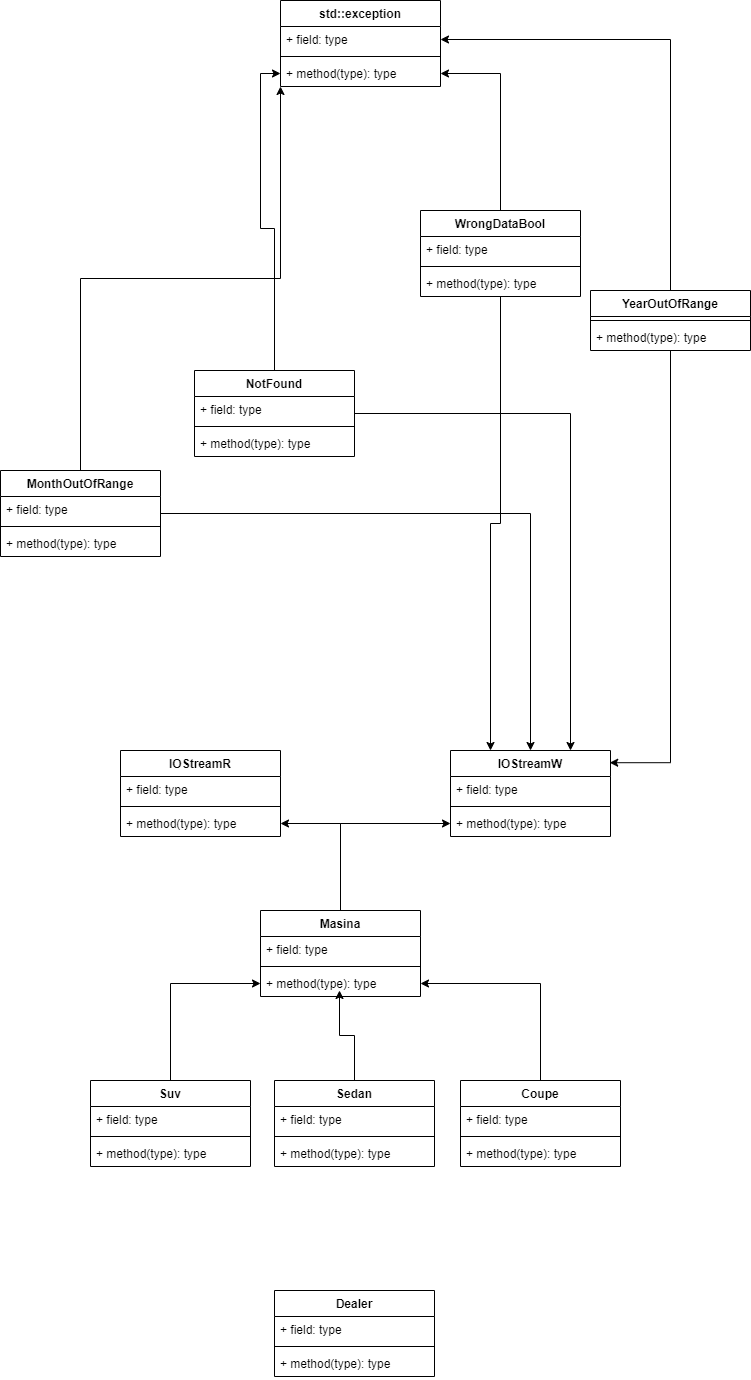

The diagram above was exported from draw.io. Its source (the exported page's mxGraphModel, read from the mxfile embedded in the PNG):
<mxGraphModel dx="1290" dy="1759" grid="1" gridSize="10" guides="1" tooltips="1" connect="1" arrows="1" fold="1" page="1" pageScale="1" pageWidth="827" pageHeight="1169" math="0" shadow="0">
  <root>
    <mxCell id="WIyWlLk6GJQsqaUBKTNV-0" />
    <mxCell id="WIyWlLk6GJQsqaUBKTNV-1" parent="WIyWlLk6GJQsqaUBKTNV-0" />
    <mxCell id="poMemotDr8FhxLsRZ2_A-31" style="edgeStyle=orthogonalEdgeStyle;rounded=0;orthogonalLoop=1;jettySize=auto;html=1;exitX=0.5;exitY=0;exitDx=0;exitDy=0;entryX=1;entryY=0.5;entryDx=0;entryDy=0;" edge="1" parent="WIyWlLk6GJQsqaUBKTNV-1" source="poMemotDr8FhxLsRZ2_A-0" target="poMemotDr8FhxLsRZ2_A-26">
      <mxGeometry relative="1" as="geometry" />
    </mxCell>
    <mxCell id="poMemotDr8FhxLsRZ2_A-32" style="edgeStyle=orthogonalEdgeStyle;rounded=0;orthogonalLoop=1;jettySize=auto;html=1;exitX=0.5;exitY=0;exitDx=0;exitDy=0;entryX=0;entryY=0.5;entryDx=0;entryDy=0;" edge="1" parent="WIyWlLk6GJQsqaUBKTNV-1" source="poMemotDr8FhxLsRZ2_A-0" target="poMemotDr8FhxLsRZ2_A-30">
      <mxGeometry relative="1" as="geometry" />
    </mxCell>
    <mxCell id="poMemotDr8FhxLsRZ2_A-0" value="Masina" style="swimlane;fontStyle=1;align=center;verticalAlign=top;childLayout=stackLayout;horizontal=1;startSize=26;horizontalStack=0;resizeParent=1;resizeParentMax=0;resizeLast=0;collapsible=1;marginBottom=0;" vertex="1" parent="WIyWlLk6GJQsqaUBKTNV-1">
      <mxGeometry x="320" y="50" width="160" height="86" as="geometry" />
    </mxCell>
    <mxCell id="poMemotDr8FhxLsRZ2_A-1" value="+ field: type" style="text;strokeColor=none;fillColor=none;align=left;verticalAlign=top;spacingLeft=4;spacingRight=4;overflow=hidden;rotatable=0;points=[[0,0.5],[1,0.5]];portConstraint=eastwest;" vertex="1" parent="poMemotDr8FhxLsRZ2_A-0">
      <mxGeometry y="26" width="160" height="26" as="geometry" />
    </mxCell>
    <mxCell id="poMemotDr8FhxLsRZ2_A-2" value="" style="line;strokeWidth=1;fillColor=none;align=left;verticalAlign=middle;spacingTop=-1;spacingLeft=3;spacingRight=3;rotatable=0;labelPosition=right;points=[];portConstraint=eastwest;strokeColor=inherit;" vertex="1" parent="poMemotDr8FhxLsRZ2_A-0">
      <mxGeometry y="52" width="160" height="8" as="geometry" />
    </mxCell>
    <mxCell id="poMemotDr8FhxLsRZ2_A-3" value="+ method(type): type" style="text;strokeColor=none;fillColor=none;align=left;verticalAlign=top;spacingLeft=4;spacingRight=4;overflow=hidden;rotatable=0;points=[[0,0.5],[1,0.5]];portConstraint=eastwest;" vertex="1" parent="poMemotDr8FhxLsRZ2_A-0">
      <mxGeometry y="60" width="160" height="26" as="geometry" />
    </mxCell>
    <mxCell id="poMemotDr8FhxLsRZ2_A-20" style="edgeStyle=orthogonalEdgeStyle;rounded=0;orthogonalLoop=1;jettySize=auto;html=1;exitX=0.5;exitY=0;exitDx=0;exitDy=0;entryX=0;entryY=0.5;entryDx=0;entryDy=0;" edge="1" parent="WIyWlLk6GJQsqaUBKTNV-1" source="poMemotDr8FhxLsRZ2_A-4" target="poMemotDr8FhxLsRZ2_A-3">
      <mxGeometry relative="1" as="geometry" />
    </mxCell>
    <mxCell id="poMemotDr8FhxLsRZ2_A-4" value="Suv&#10;" style="swimlane;fontStyle=1;align=center;verticalAlign=top;childLayout=stackLayout;horizontal=1;startSize=26;horizontalStack=0;resizeParent=1;resizeParentMax=0;resizeLast=0;collapsible=1;marginBottom=0;" vertex="1" parent="WIyWlLk6GJQsqaUBKTNV-1">
      <mxGeometry x="150" y="220" width="160" height="86" as="geometry" />
    </mxCell>
    <mxCell id="poMemotDr8FhxLsRZ2_A-5" value="+ field: type" style="text;strokeColor=none;fillColor=none;align=left;verticalAlign=top;spacingLeft=4;spacingRight=4;overflow=hidden;rotatable=0;points=[[0,0.5],[1,0.5]];portConstraint=eastwest;" vertex="1" parent="poMemotDr8FhxLsRZ2_A-4">
      <mxGeometry y="26" width="160" height="26" as="geometry" />
    </mxCell>
    <mxCell id="poMemotDr8FhxLsRZ2_A-6" value="" style="line;strokeWidth=1;fillColor=none;align=left;verticalAlign=middle;spacingTop=-1;spacingLeft=3;spacingRight=3;rotatable=0;labelPosition=right;points=[];portConstraint=eastwest;strokeColor=inherit;" vertex="1" parent="poMemotDr8FhxLsRZ2_A-4">
      <mxGeometry y="52" width="160" height="8" as="geometry" />
    </mxCell>
    <mxCell id="poMemotDr8FhxLsRZ2_A-7" value="+ method(type): type" style="text;strokeColor=none;fillColor=none;align=left;verticalAlign=top;spacingLeft=4;spacingRight=4;overflow=hidden;rotatable=0;points=[[0,0.5],[1,0.5]];portConstraint=eastwest;" vertex="1" parent="poMemotDr8FhxLsRZ2_A-4">
      <mxGeometry y="60" width="160" height="26" as="geometry" />
    </mxCell>
    <mxCell id="poMemotDr8FhxLsRZ2_A-21" style="edgeStyle=orthogonalEdgeStyle;rounded=0;orthogonalLoop=1;jettySize=auto;html=1;exitX=0.5;exitY=0;exitDx=0;exitDy=0;" edge="1" parent="WIyWlLk6GJQsqaUBKTNV-1" source="poMemotDr8FhxLsRZ2_A-9">
      <mxGeometry relative="1" as="geometry">
        <mxPoint x="399" y="130" as="targetPoint" />
      </mxGeometry>
    </mxCell>
    <mxCell id="poMemotDr8FhxLsRZ2_A-9" value="Sedan" style="swimlane;fontStyle=1;align=center;verticalAlign=top;childLayout=stackLayout;horizontal=1;startSize=26;horizontalStack=0;resizeParent=1;resizeParentMax=0;resizeLast=0;collapsible=1;marginBottom=0;" vertex="1" parent="WIyWlLk6GJQsqaUBKTNV-1">
      <mxGeometry x="334" y="220" width="160" height="86" as="geometry" />
    </mxCell>
    <mxCell id="poMemotDr8FhxLsRZ2_A-10" value="+ field: type" style="text;strokeColor=none;fillColor=none;align=left;verticalAlign=top;spacingLeft=4;spacingRight=4;overflow=hidden;rotatable=0;points=[[0,0.5],[1,0.5]];portConstraint=eastwest;" vertex="1" parent="poMemotDr8FhxLsRZ2_A-9">
      <mxGeometry y="26" width="160" height="26" as="geometry" />
    </mxCell>
    <mxCell id="poMemotDr8FhxLsRZ2_A-11" value="" style="line;strokeWidth=1;fillColor=none;align=left;verticalAlign=middle;spacingTop=-1;spacingLeft=3;spacingRight=3;rotatable=0;labelPosition=right;points=[];portConstraint=eastwest;strokeColor=inherit;" vertex="1" parent="poMemotDr8FhxLsRZ2_A-9">
      <mxGeometry y="52" width="160" height="8" as="geometry" />
    </mxCell>
    <mxCell id="poMemotDr8FhxLsRZ2_A-12" value="+ method(type): type" style="text;strokeColor=none;fillColor=none;align=left;verticalAlign=top;spacingLeft=4;spacingRight=4;overflow=hidden;rotatable=0;points=[[0,0.5],[1,0.5]];portConstraint=eastwest;" vertex="1" parent="poMemotDr8FhxLsRZ2_A-9">
      <mxGeometry y="60" width="160" height="26" as="geometry" />
    </mxCell>
    <mxCell id="poMemotDr8FhxLsRZ2_A-22" style="edgeStyle=orthogonalEdgeStyle;rounded=0;orthogonalLoop=1;jettySize=auto;html=1;exitX=0.5;exitY=0;exitDx=0;exitDy=0;entryX=1;entryY=0.5;entryDx=0;entryDy=0;" edge="1" parent="WIyWlLk6GJQsqaUBKTNV-1" source="poMemotDr8FhxLsRZ2_A-14" target="poMemotDr8FhxLsRZ2_A-3">
      <mxGeometry relative="1" as="geometry" />
    </mxCell>
    <mxCell id="poMemotDr8FhxLsRZ2_A-14" value="Coupe" style="swimlane;fontStyle=1;align=center;verticalAlign=top;childLayout=stackLayout;horizontal=1;startSize=26;horizontalStack=0;resizeParent=1;resizeParentMax=0;resizeLast=0;collapsible=1;marginBottom=0;" vertex="1" parent="WIyWlLk6GJQsqaUBKTNV-1">
      <mxGeometry x="520" y="220" width="160" height="86" as="geometry" />
    </mxCell>
    <mxCell id="poMemotDr8FhxLsRZ2_A-15" value="+ field: type" style="text;strokeColor=none;fillColor=none;align=left;verticalAlign=top;spacingLeft=4;spacingRight=4;overflow=hidden;rotatable=0;points=[[0,0.5],[1,0.5]];portConstraint=eastwest;" vertex="1" parent="poMemotDr8FhxLsRZ2_A-14">
      <mxGeometry y="26" width="160" height="26" as="geometry" />
    </mxCell>
    <mxCell id="poMemotDr8FhxLsRZ2_A-16" value="" style="line;strokeWidth=1;fillColor=none;align=left;verticalAlign=middle;spacingTop=-1;spacingLeft=3;spacingRight=3;rotatable=0;labelPosition=right;points=[];portConstraint=eastwest;strokeColor=inherit;" vertex="1" parent="poMemotDr8FhxLsRZ2_A-14">
      <mxGeometry y="52" width="160" height="8" as="geometry" />
    </mxCell>
    <mxCell id="poMemotDr8FhxLsRZ2_A-17" value="+ method(type): type" style="text;strokeColor=none;fillColor=none;align=left;verticalAlign=top;spacingLeft=4;spacingRight=4;overflow=hidden;rotatable=0;points=[[0,0.5],[1,0.5]];portConstraint=eastwest;" vertex="1" parent="poMemotDr8FhxLsRZ2_A-14">
      <mxGeometry y="60" width="160" height="26" as="geometry" />
    </mxCell>
    <mxCell id="poMemotDr8FhxLsRZ2_A-23" value="IOStreamR" style="swimlane;fontStyle=1;align=center;verticalAlign=top;childLayout=stackLayout;horizontal=1;startSize=26;horizontalStack=0;resizeParent=1;resizeParentMax=0;resizeLast=0;collapsible=1;marginBottom=0;" vertex="1" parent="WIyWlLk6GJQsqaUBKTNV-1">
      <mxGeometry x="180" y="-110" width="160" height="86" as="geometry" />
    </mxCell>
    <mxCell id="poMemotDr8FhxLsRZ2_A-24" value="+ field: type" style="text;strokeColor=none;fillColor=none;align=left;verticalAlign=top;spacingLeft=4;spacingRight=4;overflow=hidden;rotatable=0;points=[[0,0.5],[1,0.5]];portConstraint=eastwest;" vertex="1" parent="poMemotDr8FhxLsRZ2_A-23">
      <mxGeometry y="26" width="160" height="26" as="geometry" />
    </mxCell>
    <mxCell id="poMemotDr8FhxLsRZ2_A-25" value="" style="line;strokeWidth=1;fillColor=none;align=left;verticalAlign=middle;spacingTop=-1;spacingLeft=3;spacingRight=3;rotatable=0;labelPosition=right;points=[];portConstraint=eastwest;strokeColor=inherit;" vertex="1" parent="poMemotDr8FhxLsRZ2_A-23">
      <mxGeometry y="52" width="160" height="8" as="geometry" />
    </mxCell>
    <mxCell id="poMemotDr8FhxLsRZ2_A-26" value="+ method(type): type" style="text;strokeColor=none;fillColor=none;align=left;verticalAlign=top;spacingLeft=4;spacingRight=4;overflow=hidden;rotatable=0;points=[[0,0.5],[1,0.5]];portConstraint=eastwest;" vertex="1" parent="poMemotDr8FhxLsRZ2_A-23">
      <mxGeometry y="60" width="160" height="26" as="geometry" />
    </mxCell>
    <mxCell id="poMemotDr8FhxLsRZ2_A-27" value="IOStreamW" style="swimlane;fontStyle=1;align=center;verticalAlign=top;childLayout=stackLayout;horizontal=1;startSize=26;horizontalStack=0;resizeParent=1;resizeParentMax=0;resizeLast=0;collapsible=1;marginBottom=0;" vertex="1" parent="WIyWlLk6GJQsqaUBKTNV-1">
      <mxGeometry x="510" y="-110" width="160" height="86" as="geometry" />
    </mxCell>
    <mxCell id="poMemotDr8FhxLsRZ2_A-28" value="+ field: type" style="text;strokeColor=none;fillColor=none;align=left;verticalAlign=top;spacingLeft=4;spacingRight=4;overflow=hidden;rotatable=0;points=[[0,0.5],[1,0.5]];portConstraint=eastwest;" vertex="1" parent="poMemotDr8FhxLsRZ2_A-27">
      <mxGeometry y="26" width="160" height="26" as="geometry" />
    </mxCell>
    <mxCell id="poMemotDr8FhxLsRZ2_A-29" value="" style="line;strokeWidth=1;fillColor=none;align=left;verticalAlign=middle;spacingTop=-1;spacingLeft=3;spacingRight=3;rotatable=0;labelPosition=right;points=[];portConstraint=eastwest;strokeColor=inherit;" vertex="1" parent="poMemotDr8FhxLsRZ2_A-27">
      <mxGeometry y="52" width="160" height="8" as="geometry" />
    </mxCell>
    <mxCell id="poMemotDr8FhxLsRZ2_A-30" value="+ method(type): type" style="text;strokeColor=none;fillColor=none;align=left;verticalAlign=top;spacingLeft=4;spacingRight=4;overflow=hidden;rotatable=0;points=[[0,0.5],[1,0.5]];portConstraint=eastwest;" vertex="1" parent="poMemotDr8FhxLsRZ2_A-27">
      <mxGeometry y="60" width="160" height="26" as="geometry" />
    </mxCell>
    <mxCell id="poMemotDr8FhxLsRZ2_A-33" value="Dealer" style="swimlane;fontStyle=1;align=center;verticalAlign=top;childLayout=stackLayout;horizontal=1;startSize=26;horizontalStack=0;resizeParent=1;resizeParentMax=0;resizeLast=0;collapsible=1;marginBottom=0;" vertex="1" parent="WIyWlLk6GJQsqaUBKTNV-1">
      <mxGeometry x="334" y="430" width="160" height="86" as="geometry" />
    </mxCell>
    <mxCell id="poMemotDr8FhxLsRZ2_A-34" value="+ field: type" style="text;strokeColor=none;fillColor=none;align=left;verticalAlign=top;spacingLeft=4;spacingRight=4;overflow=hidden;rotatable=0;points=[[0,0.5],[1,0.5]];portConstraint=eastwest;" vertex="1" parent="poMemotDr8FhxLsRZ2_A-33">
      <mxGeometry y="26" width="160" height="26" as="geometry" />
    </mxCell>
    <mxCell id="poMemotDr8FhxLsRZ2_A-35" value="" style="line;strokeWidth=1;fillColor=none;align=left;verticalAlign=middle;spacingTop=-1;spacingLeft=3;spacingRight=3;rotatable=0;labelPosition=right;points=[];portConstraint=eastwest;strokeColor=inherit;" vertex="1" parent="poMemotDr8FhxLsRZ2_A-33">
      <mxGeometry y="52" width="160" height="8" as="geometry" />
    </mxCell>
    <mxCell id="poMemotDr8FhxLsRZ2_A-36" value="+ method(type): type" style="text;strokeColor=none;fillColor=none;align=left;verticalAlign=top;spacingLeft=4;spacingRight=4;overflow=hidden;rotatable=0;points=[[0,0.5],[1,0.5]];portConstraint=eastwest;" vertex="1" parent="poMemotDr8FhxLsRZ2_A-33">
      <mxGeometry y="60" width="160" height="26" as="geometry" />
    </mxCell>
    <mxCell id="poMemotDr8FhxLsRZ2_A-59" style="edgeStyle=orthogonalEdgeStyle;rounded=0;orthogonalLoop=1;jettySize=auto;html=1;exitX=0.5;exitY=0;exitDx=0;exitDy=0;entryX=0;entryY=0.5;entryDx=0;entryDy=0;" edge="1" parent="WIyWlLk6GJQsqaUBKTNV-1" source="poMemotDr8FhxLsRZ2_A-37" target="poMemotDr8FhxLsRZ2_A-56">
      <mxGeometry relative="1" as="geometry" />
    </mxCell>
    <mxCell id="poMemotDr8FhxLsRZ2_A-63" style="edgeStyle=orthogonalEdgeStyle;rounded=0;orthogonalLoop=1;jettySize=auto;html=1;entryX=0.75;entryY=0;entryDx=0;entryDy=0;" edge="1" parent="WIyWlLk6GJQsqaUBKTNV-1" source="poMemotDr8FhxLsRZ2_A-37" target="poMemotDr8FhxLsRZ2_A-27">
      <mxGeometry relative="1" as="geometry" />
    </mxCell>
    <mxCell id="poMemotDr8FhxLsRZ2_A-37" value="NotFound" style="swimlane;fontStyle=1;align=center;verticalAlign=top;childLayout=stackLayout;horizontal=1;startSize=26;horizontalStack=0;resizeParent=1;resizeParentMax=0;resizeLast=0;collapsible=1;marginBottom=0;" vertex="1" parent="WIyWlLk6GJQsqaUBKTNV-1">
      <mxGeometry x="254" y="-490" width="160" height="86" as="geometry" />
    </mxCell>
    <mxCell id="poMemotDr8FhxLsRZ2_A-38" value="+ field: type" style="text;strokeColor=none;fillColor=none;align=left;verticalAlign=top;spacingLeft=4;spacingRight=4;overflow=hidden;rotatable=0;points=[[0,0.5],[1,0.5]];portConstraint=eastwest;" vertex="1" parent="poMemotDr8FhxLsRZ2_A-37">
      <mxGeometry y="26" width="160" height="26" as="geometry" />
    </mxCell>
    <mxCell id="poMemotDr8FhxLsRZ2_A-39" value="" style="line;strokeWidth=1;fillColor=none;align=left;verticalAlign=middle;spacingTop=-1;spacingLeft=3;spacingRight=3;rotatable=0;labelPosition=right;points=[];portConstraint=eastwest;strokeColor=inherit;" vertex="1" parent="poMemotDr8FhxLsRZ2_A-37">
      <mxGeometry y="52" width="160" height="8" as="geometry" />
    </mxCell>
    <mxCell id="poMemotDr8FhxLsRZ2_A-40" value="+ method(type): type" style="text;strokeColor=none;fillColor=none;align=left;verticalAlign=top;spacingLeft=4;spacingRight=4;overflow=hidden;rotatable=0;points=[[0,0.5],[1,0.5]];portConstraint=eastwest;" vertex="1" parent="poMemotDr8FhxLsRZ2_A-37">
      <mxGeometry y="60" width="160" height="26" as="geometry" />
    </mxCell>
    <mxCell id="poMemotDr8FhxLsRZ2_A-60" style="edgeStyle=orthogonalEdgeStyle;rounded=0;orthogonalLoop=1;jettySize=auto;html=1;exitX=0.5;exitY=0;exitDx=0;exitDy=0;entryX=1;entryY=0.5;entryDx=0;entryDy=0;" edge="1" parent="WIyWlLk6GJQsqaUBKTNV-1" source="poMemotDr8FhxLsRZ2_A-41" target="poMemotDr8FhxLsRZ2_A-56">
      <mxGeometry relative="1" as="geometry" />
    </mxCell>
    <mxCell id="poMemotDr8FhxLsRZ2_A-64" style="edgeStyle=orthogonalEdgeStyle;rounded=0;orthogonalLoop=1;jettySize=auto;html=1;entryX=0.25;entryY=0;entryDx=0;entryDy=0;" edge="1" parent="WIyWlLk6GJQsqaUBKTNV-1" source="poMemotDr8FhxLsRZ2_A-41" target="poMemotDr8FhxLsRZ2_A-27">
      <mxGeometry relative="1" as="geometry" />
    </mxCell>
    <mxCell id="poMemotDr8FhxLsRZ2_A-41" value="WrongDataBool" style="swimlane;fontStyle=1;align=center;verticalAlign=top;childLayout=stackLayout;horizontal=1;startSize=26;horizontalStack=0;resizeParent=1;resizeParentMax=0;resizeLast=0;collapsible=1;marginBottom=0;" vertex="1" parent="WIyWlLk6GJQsqaUBKTNV-1">
      <mxGeometry x="480" y="-650" width="160" height="86" as="geometry" />
    </mxCell>
    <mxCell id="poMemotDr8FhxLsRZ2_A-42" value="+ field: type" style="text;strokeColor=none;fillColor=none;align=left;verticalAlign=top;spacingLeft=4;spacingRight=4;overflow=hidden;rotatable=0;points=[[0,0.5],[1,0.5]];portConstraint=eastwest;" vertex="1" parent="poMemotDr8FhxLsRZ2_A-41">
      <mxGeometry y="26" width="160" height="26" as="geometry" />
    </mxCell>
    <mxCell id="poMemotDr8FhxLsRZ2_A-43" value="" style="line;strokeWidth=1;fillColor=none;align=left;verticalAlign=middle;spacingTop=-1;spacingLeft=3;spacingRight=3;rotatable=0;labelPosition=right;points=[];portConstraint=eastwest;strokeColor=inherit;" vertex="1" parent="poMemotDr8FhxLsRZ2_A-41">
      <mxGeometry y="52" width="160" height="8" as="geometry" />
    </mxCell>
    <mxCell id="poMemotDr8FhxLsRZ2_A-44" value="+ method(type): type" style="text;strokeColor=none;fillColor=none;align=left;verticalAlign=top;spacingLeft=4;spacingRight=4;overflow=hidden;rotatable=0;points=[[0,0.5],[1,0.5]];portConstraint=eastwest;" vertex="1" parent="poMemotDr8FhxLsRZ2_A-41">
      <mxGeometry y="60" width="160" height="26" as="geometry" />
    </mxCell>
    <mxCell id="poMemotDr8FhxLsRZ2_A-58" style="edgeStyle=orthogonalEdgeStyle;rounded=0;orthogonalLoop=1;jettySize=auto;html=1;exitX=0.5;exitY=0;exitDx=0;exitDy=0;entryX=0;entryY=1;entryDx=0;entryDy=0;" edge="1" parent="WIyWlLk6GJQsqaUBKTNV-1" source="poMemotDr8FhxLsRZ2_A-45" target="poMemotDr8FhxLsRZ2_A-53">
      <mxGeometry relative="1" as="geometry" />
    </mxCell>
    <mxCell id="poMemotDr8FhxLsRZ2_A-62" style="edgeStyle=orthogonalEdgeStyle;rounded=0;orthogonalLoop=1;jettySize=auto;html=1;entryX=0.5;entryY=0;entryDx=0;entryDy=0;" edge="1" parent="WIyWlLk6GJQsqaUBKTNV-1" source="poMemotDr8FhxLsRZ2_A-45" target="poMemotDr8FhxLsRZ2_A-27">
      <mxGeometry relative="1" as="geometry" />
    </mxCell>
    <mxCell id="poMemotDr8FhxLsRZ2_A-45" value="MonthOutOfRange" style="swimlane;fontStyle=1;align=center;verticalAlign=top;childLayout=stackLayout;horizontal=1;startSize=26;horizontalStack=0;resizeParent=1;resizeParentMax=0;resizeLast=0;collapsible=1;marginBottom=0;" vertex="1" parent="WIyWlLk6GJQsqaUBKTNV-1">
      <mxGeometry x="60" y="-390" width="160" height="86" as="geometry" />
    </mxCell>
    <mxCell id="poMemotDr8FhxLsRZ2_A-46" value="+ field: type" style="text;strokeColor=none;fillColor=none;align=left;verticalAlign=top;spacingLeft=4;spacingRight=4;overflow=hidden;rotatable=0;points=[[0,0.5],[1,0.5]];portConstraint=eastwest;" vertex="1" parent="poMemotDr8FhxLsRZ2_A-45">
      <mxGeometry y="26" width="160" height="26" as="geometry" />
    </mxCell>
    <mxCell id="poMemotDr8FhxLsRZ2_A-47" value="" style="line;strokeWidth=1;fillColor=none;align=left;verticalAlign=middle;spacingTop=-1;spacingLeft=3;spacingRight=3;rotatable=0;labelPosition=right;points=[];portConstraint=eastwest;strokeColor=inherit;" vertex="1" parent="poMemotDr8FhxLsRZ2_A-45">
      <mxGeometry y="52" width="160" height="8" as="geometry" />
    </mxCell>
    <mxCell id="poMemotDr8FhxLsRZ2_A-48" value="+ method(type): type" style="text;strokeColor=none;fillColor=none;align=left;verticalAlign=top;spacingLeft=4;spacingRight=4;overflow=hidden;rotatable=0;points=[[0,0.5],[1,0.5]];portConstraint=eastwest;" vertex="1" parent="poMemotDr8FhxLsRZ2_A-45">
      <mxGeometry y="60" width="160" height="26" as="geometry" />
    </mxCell>
    <mxCell id="poMemotDr8FhxLsRZ2_A-61" style="edgeStyle=orthogonalEdgeStyle;rounded=0;orthogonalLoop=1;jettySize=auto;html=1;exitX=0.5;exitY=0;exitDx=0;exitDy=0;entryX=1;entryY=0.5;entryDx=0;entryDy=0;" edge="1" parent="WIyWlLk6GJQsqaUBKTNV-1" source="poMemotDr8FhxLsRZ2_A-49" target="poMemotDr8FhxLsRZ2_A-54">
      <mxGeometry relative="1" as="geometry" />
    </mxCell>
    <mxCell id="poMemotDr8FhxLsRZ2_A-65" style="edgeStyle=orthogonalEdgeStyle;rounded=0;orthogonalLoop=1;jettySize=auto;html=1;entryX=0.995;entryY=0.142;entryDx=0;entryDy=0;entryPerimeter=0;" edge="1" parent="WIyWlLk6GJQsqaUBKTNV-1" source="poMemotDr8FhxLsRZ2_A-49" target="poMemotDr8FhxLsRZ2_A-27">
      <mxGeometry relative="1" as="geometry" />
    </mxCell>
    <mxCell id="poMemotDr8FhxLsRZ2_A-49" value="YearOutOfRange" style="swimlane;fontStyle=1;align=center;verticalAlign=top;childLayout=stackLayout;horizontal=1;startSize=26;horizontalStack=0;resizeParent=1;resizeParentMax=0;resizeLast=0;collapsible=1;marginBottom=0;" vertex="1" parent="WIyWlLk6GJQsqaUBKTNV-1">
      <mxGeometry x="650" y="-570" width="160" height="60" as="geometry" />
    </mxCell>
    <mxCell id="poMemotDr8FhxLsRZ2_A-51" value="" style="line;strokeWidth=1;fillColor=none;align=left;verticalAlign=middle;spacingTop=-1;spacingLeft=3;spacingRight=3;rotatable=0;labelPosition=right;points=[];portConstraint=eastwest;strokeColor=inherit;" vertex="1" parent="poMemotDr8FhxLsRZ2_A-49">
      <mxGeometry y="26" width="160" height="8" as="geometry" />
    </mxCell>
    <mxCell id="poMemotDr8FhxLsRZ2_A-52" value="+ method(type): type" style="text;strokeColor=none;fillColor=none;align=left;verticalAlign=top;spacingLeft=4;spacingRight=4;overflow=hidden;rotatable=0;points=[[0,0.5],[1,0.5]];portConstraint=eastwest;" vertex="1" parent="poMemotDr8FhxLsRZ2_A-49">
      <mxGeometry y="34" width="160" height="26" as="geometry" />
    </mxCell>
    <mxCell id="poMemotDr8FhxLsRZ2_A-53" value="std::exception" style="swimlane;fontStyle=1;align=center;verticalAlign=top;childLayout=stackLayout;horizontal=1;startSize=26;horizontalStack=0;resizeParent=1;resizeParentMax=0;resizeLast=0;collapsible=1;marginBottom=0;" vertex="1" parent="WIyWlLk6GJQsqaUBKTNV-1">
      <mxGeometry x="340" y="-860" width="160" height="86" as="geometry" />
    </mxCell>
    <mxCell id="poMemotDr8FhxLsRZ2_A-54" value="+ field: type" style="text;strokeColor=none;fillColor=none;align=left;verticalAlign=top;spacingLeft=4;spacingRight=4;overflow=hidden;rotatable=0;points=[[0,0.5],[1,0.5]];portConstraint=eastwest;" vertex="1" parent="poMemotDr8FhxLsRZ2_A-53">
      <mxGeometry y="26" width="160" height="26" as="geometry" />
    </mxCell>
    <mxCell id="poMemotDr8FhxLsRZ2_A-55" value="" style="line;strokeWidth=1;fillColor=none;align=left;verticalAlign=middle;spacingTop=-1;spacingLeft=3;spacingRight=3;rotatable=0;labelPosition=right;points=[];portConstraint=eastwest;strokeColor=inherit;" vertex="1" parent="poMemotDr8FhxLsRZ2_A-53">
      <mxGeometry y="52" width="160" height="8" as="geometry" />
    </mxCell>
    <mxCell id="poMemotDr8FhxLsRZ2_A-56" value="+ method(type): type" style="text;strokeColor=none;fillColor=none;align=left;verticalAlign=top;spacingLeft=4;spacingRight=4;overflow=hidden;rotatable=0;points=[[0,0.5],[1,0.5]];portConstraint=eastwest;" vertex="1" parent="poMemotDr8FhxLsRZ2_A-53">
      <mxGeometry y="60" width="160" height="26" as="geometry" />
    </mxCell>
  </root>
</mxGraphModel>